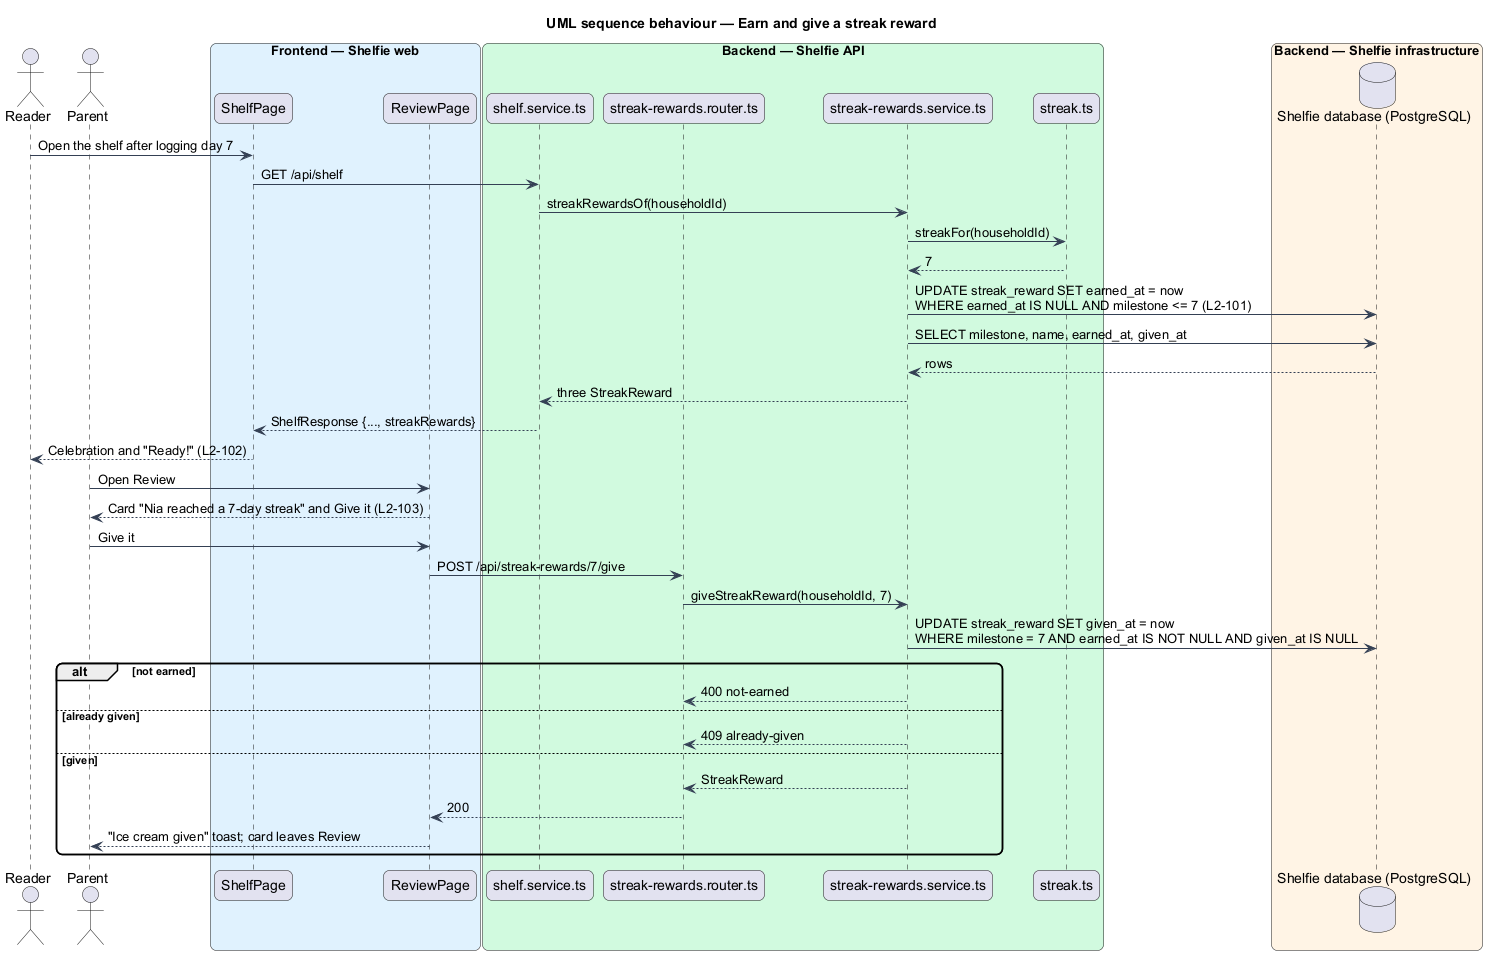

The diagram above was rendered by PlantUML. Its source (embedded in the PNG):
@startuml
title UML sequence behaviour — Earn and give a streak reward
skinparam backgroundColor #FFFFFF
skinparam shadowing false
skinparam roundcorner 12
skinparam defaultFontName Arial
skinparam ArrowColor #344054
actor "Reader" as reader
actor "Parent" as parent
box "Frontend — Shelfie web" #E0F2FE
  participant "ShelfPage" as shelf
  participant "ReviewPage" as review
end box
box "Backend — Shelfie API" #D1FADF
  participant "shelf.service.ts" as shelfService
  participant "streak-rewards.router.ts" as router
  participant "streak-rewards.service.ts" as service
  participant "streak.ts" as streak
end box
box "Backend — Shelfie infrastructure" #FFF4E5
  database "Shelfie database (PostgreSQL)" as db
end box

reader -> shelf : Open the shelf after logging day 7
shelf -> shelfService : GET /api/shelf
shelfService -> service : streakRewardsOf(householdId)
service -> streak : streakFor(householdId)
streak --> service : 7
service -> db : UPDATE streak_reward SET earned_at = now\nWHERE earned_at IS NULL AND milestone <= 7 (L2-101)
service -> db : SELECT milestone, name, earned_at, given_at
db --> service : rows
service --> shelfService : three StreakReward
shelfService --> shelf : ShelfResponse {..., streakRewards}
shelf --> reader : Celebration and "Ready!" (L2-102)

parent -> review : Open Review
review --> parent : Card "Nia reached a 7-day streak" and Give it (L2-103)
parent -> review : Give it
review -> router : POST /api/streak-rewards/7/give
router -> service : giveStreakReward(householdId, 7)
service -> db : UPDATE streak_reward SET given_at = now\nWHERE milestone = 7 AND earned_at IS NOT NULL AND given_at IS NULL
alt not earned
  service --> router : 400 not-earned
else already given
  service --> router : 409 already-given
else given
  service --> router : StreakReward
  router --> review : 200
  review --> parent : "Ice cream given" toast; card leaves Review
end
@enduml